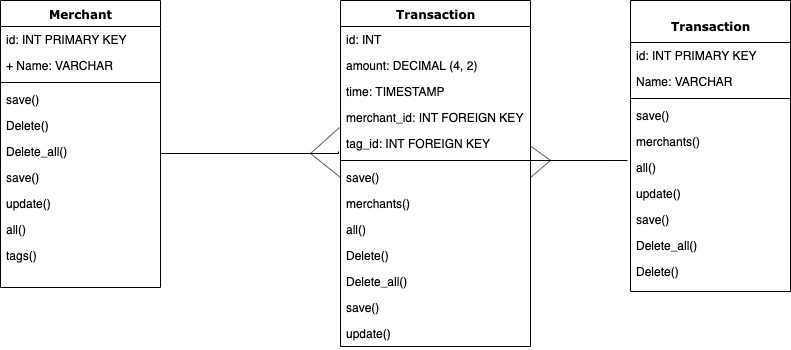

The diagram above was exported from draw.io. Its source (the exported page's mxGraphModel, read from the mxfile embedded in the PNG):
<mxGraphModel dx="932" dy="473" grid="1" gridSize="10" guides="1" tooltips="1" connect="1" arrows="1" fold="1" page="1" pageScale="1" pageWidth="1100" pageHeight="850" background="#ffffff" math="0" shadow="0">
  <root>
    <mxCell id="0" />
    <mxCell id="1" parent="0" />
    <mxCell id="78961159f06e98e8-17" value="Merchant" style="swimlane;html=1;fontStyle=1;align=center;verticalAlign=top;childLayout=stackLayout;horizontal=1;startSize=26;horizontalStack=0;resizeParent=1;resizeLast=0;collapsible=1;marginBottom=0;swimlaneFillColor=#ffffff;rounded=0;shadow=0;comic=0;labelBackgroundColor=none;strokeWidth=1;fillColor=none;fontFamily=Verdana;fontSize=12" parent="1" vertex="1">
      <mxGeometry x="90" y="80" width="160" height="287" as="geometry" />
    </mxCell>
    <mxCell id="78961159f06e98e8-23" value="id: INT PRIMARY KEY" style="text;html=1;strokeColor=none;fillColor=none;align=left;verticalAlign=top;spacingLeft=4;spacingRight=4;whiteSpace=wrap;overflow=hidden;rotatable=0;points=[[0,0.5],[1,0.5]];portConstraint=eastwest;" parent="78961159f06e98e8-17" vertex="1">
      <mxGeometry y="26" width="160" height="26" as="geometry" />
    </mxCell>
    <mxCell id="78961159f06e98e8-21" value="+ Name: VARCHAR" style="text;html=1;strokeColor=none;fillColor=none;align=left;verticalAlign=top;spacingLeft=4;spacingRight=4;whiteSpace=wrap;overflow=hidden;rotatable=0;points=[[0,0.5],[1,0.5]];portConstraint=eastwest;" parent="78961159f06e98e8-17" vertex="1">
      <mxGeometry y="52" width="160" height="26" as="geometry" />
    </mxCell>
    <mxCell id="78961159f06e98e8-19" value="" style="line;html=1;strokeWidth=1;fillColor=none;align=left;verticalAlign=middle;spacingTop=-1;spacingLeft=3;spacingRight=3;rotatable=0;labelPosition=right;points=[];portConstraint=eastwest;" parent="78961159f06e98e8-17" vertex="1">
      <mxGeometry y="78" width="160" height="8" as="geometry" />
    </mxCell>
    <mxCell id="78961159f06e98e8-20" value="save()&lt;br&gt;" style="text;html=1;strokeColor=none;fillColor=none;align=left;verticalAlign=top;spacingLeft=4;spacingRight=4;whiteSpace=wrap;overflow=hidden;rotatable=0;points=[[0,0.5],[1,0.5]];portConstraint=eastwest;" parent="78961159f06e98e8-17" vertex="1">
      <mxGeometry y="86" width="160" height="26" as="geometry" />
    </mxCell>
    <mxCell id="78961159f06e98e8-27" value="Delete()" style="text;html=1;strokeColor=none;fillColor=none;align=left;verticalAlign=top;spacingLeft=4;spacingRight=4;whiteSpace=wrap;overflow=hidden;rotatable=0;points=[[0,0.5],[1,0.5]];portConstraint=eastwest;" parent="78961159f06e98e8-17" vertex="1">
      <mxGeometry y="112" width="160" height="26" as="geometry" />
    </mxCell>
    <mxCell id="N4qbHpoC7uQbT7qpfZK2-1" value="Delete_all()" style="text;html=1;strokeColor=none;fillColor=none;align=left;verticalAlign=top;spacingLeft=4;spacingRight=4;whiteSpace=wrap;overflow=hidden;rotatable=0;points=[[0,0.5],[1,0.5]];portConstraint=eastwest;" parent="78961159f06e98e8-17" vertex="1">
      <mxGeometry y="138" width="160" height="26" as="geometry" />
    </mxCell>
    <mxCell id="N4qbHpoC7uQbT7qpfZK2-2" value="save()" style="text;html=1;strokeColor=none;fillColor=none;align=left;verticalAlign=top;spacingLeft=4;spacingRight=4;whiteSpace=wrap;overflow=hidden;rotatable=0;points=[[0,0.5],[1,0.5]];portConstraint=eastwest;" parent="78961159f06e98e8-17" vertex="1">
      <mxGeometry y="164" width="160" height="26" as="geometry" />
    </mxCell>
    <mxCell id="N4qbHpoC7uQbT7qpfZK2-3" value="update()" style="text;html=1;strokeColor=none;fillColor=none;align=left;verticalAlign=top;spacingLeft=4;spacingRight=4;whiteSpace=wrap;overflow=hidden;rotatable=0;points=[[0,0.5],[1,0.5]];portConstraint=eastwest;" parent="78961159f06e98e8-17" vertex="1">
      <mxGeometry y="190" width="160" height="26" as="geometry" />
    </mxCell>
    <mxCell id="N4qbHpoC7uQbT7qpfZK2-4" value="all()" style="text;html=1;strokeColor=none;fillColor=none;align=left;verticalAlign=top;spacingLeft=4;spacingRight=4;whiteSpace=wrap;overflow=hidden;rotatable=0;points=[[0,0.5],[1,0.5]];portConstraint=eastwest;" parent="78961159f06e98e8-17" vertex="1">
      <mxGeometry y="216" width="160" height="26" as="geometry" />
    </mxCell>
    <mxCell id="N4qbHpoC7uQbT7qpfZK2-5" value="tags()" style="text;html=1;strokeColor=none;fillColor=none;align=left;verticalAlign=top;spacingLeft=4;spacingRight=4;whiteSpace=wrap;overflow=hidden;rotatable=0;points=[[0,0.5],[1,0.5]];portConstraint=eastwest;" parent="78961159f06e98e8-17" vertex="1">
      <mxGeometry y="242" width="160" height="26" as="geometry" />
    </mxCell>
    <mxCell id="78961159f06e98e8-30" value="Transaction" style="swimlane;html=1;fontStyle=1;align=center;verticalAlign=top;childLayout=stackLayout;horizontal=1;startSize=26;horizontalStack=0;resizeParent=1;resizeLast=0;collapsible=1;marginBottom=0;swimlaneFillColor=#ffffff;rounded=0;shadow=0;comic=0;labelBackgroundColor=none;strokeWidth=1;fillColor=none;fontFamily=Verdana;fontSize=12" parent="1" vertex="1">
      <mxGeometry x="430" y="80" width="190" height="346" as="geometry" />
    </mxCell>
    <mxCell id="78961159f06e98e8-31" value="id: INT" style="text;html=1;strokeColor=none;fillColor=none;align=left;verticalAlign=top;spacingLeft=4;spacingRight=4;whiteSpace=wrap;overflow=hidden;rotatable=0;points=[[0,0.5],[1,0.5]];portConstraint=eastwest;" parent="78961159f06e98e8-30" vertex="1">
      <mxGeometry y="26" width="190" height="26" as="geometry" />
    </mxCell>
    <mxCell id="78961159f06e98e8-32" value="amount: DECIMAL (4, 2)" style="text;html=1;strokeColor=none;fillColor=none;align=left;verticalAlign=top;spacingLeft=4;spacingRight=4;whiteSpace=wrap;overflow=hidden;rotatable=0;points=[[0,0.5],[1,0.5]];portConstraint=eastwest;" parent="78961159f06e98e8-30" vertex="1">
      <mxGeometry y="52" width="190" height="26" as="geometry" />
    </mxCell>
    <mxCell id="N4qbHpoC7uQbT7qpfZK2-28" value="time: TIMESTAMP" style="text;html=1;strokeColor=none;fillColor=none;align=left;verticalAlign=top;spacingLeft=4;spacingRight=4;whiteSpace=wrap;overflow=hidden;rotatable=0;points=[[0,0.5],[1,0.5]];portConstraint=eastwest;" parent="78961159f06e98e8-30" vertex="1">
      <mxGeometry y="78" width="190" height="26" as="geometry" />
    </mxCell>
    <mxCell id="78961159f06e98e8-33" value="merchant_id: INT FOREIGN KEY" style="text;html=1;strokeColor=none;fillColor=none;align=left;verticalAlign=top;spacingLeft=4;spacingRight=4;whiteSpace=wrap;overflow=hidden;rotatable=0;points=[[0,0.5],[1,0.5]];portConstraint=eastwest;" parent="78961159f06e98e8-30" vertex="1">
      <mxGeometry y="104" width="190" height="26" as="geometry" />
    </mxCell>
    <mxCell id="78961159f06e98e8-34" value="tag_id: INT FOREIGN KEY" style="text;html=1;strokeColor=none;fillColor=none;align=left;verticalAlign=top;spacingLeft=4;spacingRight=4;whiteSpace=wrap;overflow=hidden;rotatable=0;points=[[0,0.5],[1,0.5]];portConstraint=eastwest;" parent="78961159f06e98e8-30" vertex="1">
      <mxGeometry y="130" width="190" height="26" as="geometry" />
    </mxCell>
    <mxCell id="78961159f06e98e8-38" value="" style="line;html=1;strokeWidth=1;fillColor=none;align=left;verticalAlign=middle;spacingTop=-1;spacingLeft=3;spacingRight=3;rotatable=0;labelPosition=right;points=[];portConstraint=eastwest;" parent="78961159f06e98e8-30" vertex="1">
      <mxGeometry y="156" width="190" height="8" as="geometry" />
    </mxCell>
    <mxCell id="N4qbHpoC7uQbT7qpfZK2-14" value="save()&lt;br&gt;" style="text;html=1;strokeColor=none;fillColor=none;align=left;verticalAlign=top;spacingLeft=4;spacingRight=4;whiteSpace=wrap;overflow=hidden;rotatable=0;points=[[0,0.5],[1,0.5]];portConstraint=eastwest;" parent="78961159f06e98e8-30" vertex="1">
      <mxGeometry y="164" width="190" height="26" as="geometry" />
    </mxCell>
    <mxCell id="N4qbHpoC7uQbT7qpfZK2-15" value="merchants()" style="text;html=1;strokeColor=none;fillColor=none;align=left;verticalAlign=top;spacingLeft=4;spacingRight=4;whiteSpace=wrap;overflow=hidden;rotatable=0;points=[[0,0.5],[1,0.5]];portConstraint=eastwest;" parent="78961159f06e98e8-30" vertex="1">
      <mxGeometry y="190" width="190" height="26" as="geometry" />
    </mxCell>
    <mxCell id="N4qbHpoC7uQbT7qpfZK2-16" value="all()" style="text;html=1;strokeColor=none;fillColor=none;align=left;verticalAlign=top;spacingLeft=4;spacingRight=4;whiteSpace=wrap;overflow=hidden;rotatable=0;points=[[0,0.5],[1,0.5]];portConstraint=eastwest;" parent="78961159f06e98e8-30" vertex="1">
      <mxGeometry y="216" width="190" height="26" as="geometry" />
    </mxCell>
    <mxCell id="N4qbHpoC7uQbT7qpfZK2-20" value="Delete()" style="text;html=1;strokeColor=none;fillColor=none;align=left;verticalAlign=top;spacingLeft=4;spacingRight=4;whiteSpace=wrap;overflow=hidden;rotatable=0;points=[[0,0.5],[1,0.5]];portConstraint=eastwest;" parent="78961159f06e98e8-30" vertex="1">
      <mxGeometry y="242" width="190" height="26" as="geometry" />
    </mxCell>
    <mxCell id="N4qbHpoC7uQbT7qpfZK2-19" value="Delete_all()" style="text;html=1;strokeColor=none;fillColor=none;align=left;verticalAlign=top;spacingLeft=4;spacingRight=4;whiteSpace=wrap;overflow=hidden;rotatable=0;points=[[0,0.5],[1,0.5]];portConstraint=eastwest;" parent="78961159f06e98e8-30" vertex="1">
      <mxGeometry y="268" width="190" height="26" as="geometry" />
    </mxCell>
    <mxCell id="N4qbHpoC7uQbT7qpfZK2-18" value="save()" style="text;html=1;strokeColor=none;fillColor=none;align=left;verticalAlign=top;spacingLeft=4;spacingRight=4;whiteSpace=wrap;overflow=hidden;rotatable=0;points=[[0,0.5],[1,0.5]];portConstraint=eastwest;" parent="78961159f06e98e8-30" vertex="1">
      <mxGeometry y="294" width="190" height="26" as="geometry" />
    </mxCell>
    <mxCell id="N4qbHpoC7uQbT7qpfZK2-17" value="update()" style="text;html=1;strokeColor=none;fillColor=none;align=left;verticalAlign=top;spacingLeft=4;spacingRight=4;whiteSpace=wrap;overflow=hidden;rotatable=0;points=[[0,0.5],[1,0.5]];portConstraint=eastwest;" parent="78961159f06e98e8-30" vertex="1">
      <mxGeometry y="320" width="190" height="26" as="geometry" />
    </mxCell>
    <mxCell id="78961159f06e98e8-43" value="&lt;p&gt;Transaction&lt;br&gt;&lt;/p&gt;" style="swimlane;html=1;fontStyle=1;align=center;verticalAlign=top;childLayout=stackLayout;horizontal=1;startSize=42;horizontalStack=0;resizeParent=1;resizeLast=0;collapsible=1;marginBottom=0;swimlaneFillColor=#ffffff;rounded=0;shadow=0;comic=0;labelBackgroundColor=none;strokeWidth=1;fillColor=none;fontFamily=Verdana;fontSize=12" parent="1" vertex="1">
      <mxGeometry x="720" y="80" width="160" height="291" as="geometry">
        <mxRectangle x="740" y="83" width="30" height="26" as="alternateBounds" />
      </mxGeometry>
    </mxCell>
    <mxCell id="78961159f06e98e8-45" value="id: INT PRIMARY KEY" style="text;html=1;strokeColor=none;fillColor=none;align=left;verticalAlign=top;spacingLeft=4;spacingRight=4;whiteSpace=wrap;overflow=hidden;rotatable=0;points=[[0,0.5],[1,0.5]];portConstraint=eastwest;" parent="78961159f06e98e8-43" vertex="1">
      <mxGeometry y="42" width="160" height="26" as="geometry" />
    </mxCell>
    <mxCell id="78961159f06e98e8-44" value="Name: VARCHAR" style="text;html=1;strokeColor=none;fillColor=none;align=left;verticalAlign=top;spacingLeft=4;spacingRight=4;whiteSpace=wrap;overflow=hidden;rotatable=0;points=[[0,0.5],[1,0.5]];portConstraint=eastwest;" parent="78961159f06e98e8-43" vertex="1">
      <mxGeometry y="68" width="160" height="26" as="geometry" />
    </mxCell>
    <mxCell id="78961159f06e98e8-51" value="" style="line;html=1;strokeWidth=1;fillColor=none;align=left;verticalAlign=middle;spacingTop=-1;spacingLeft=3;spacingRight=3;rotatable=0;labelPosition=right;points=[];portConstraint=eastwest;" parent="78961159f06e98e8-43" vertex="1">
      <mxGeometry y="94" width="160" height="8" as="geometry" />
    </mxCell>
    <mxCell id="N4qbHpoC7uQbT7qpfZK2-6" value="save()&lt;br&gt;" style="text;html=1;strokeColor=none;fillColor=none;align=left;verticalAlign=top;spacingLeft=4;spacingRight=4;whiteSpace=wrap;overflow=hidden;rotatable=0;points=[[0,0.5],[1,0.5]];portConstraint=eastwest;" parent="78961159f06e98e8-43" vertex="1">
      <mxGeometry y="102" width="160" height="26" as="geometry" />
    </mxCell>
    <mxCell id="N4qbHpoC7uQbT7qpfZK2-12" value="merchants()" style="text;html=1;strokeColor=none;fillColor=none;align=left;verticalAlign=top;spacingLeft=4;spacingRight=4;whiteSpace=wrap;overflow=hidden;rotatable=0;points=[[0,0.5],[1,0.5]];portConstraint=eastwest;" parent="78961159f06e98e8-43" vertex="1">
      <mxGeometry y="128" width="160" height="26" as="geometry" />
    </mxCell>
    <mxCell id="N4qbHpoC7uQbT7qpfZK2-11" value="all()" style="text;html=1;strokeColor=none;fillColor=none;align=left;verticalAlign=top;spacingLeft=4;spacingRight=4;whiteSpace=wrap;overflow=hidden;rotatable=0;points=[[0,0.5],[1,0.5]];portConstraint=eastwest;" parent="78961159f06e98e8-43" vertex="1">
      <mxGeometry y="154" width="160" height="26" as="geometry" />
    </mxCell>
    <mxCell id="N4qbHpoC7uQbT7qpfZK2-10" value="update()" style="text;html=1;strokeColor=none;fillColor=none;align=left;verticalAlign=top;spacingLeft=4;spacingRight=4;whiteSpace=wrap;overflow=hidden;rotatable=0;points=[[0,0.5],[1,0.5]];portConstraint=eastwest;" parent="78961159f06e98e8-43" vertex="1">
      <mxGeometry y="180" width="160" height="26" as="geometry" />
    </mxCell>
    <mxCell id="N4qbHpoC7uQbT7qpfZK2-9" value="save()" style="text;html=1;strokeColor=none;fillColor=none;align=left;verticalAlign=top;spacingLeft=4;spacingRight=4;whiteSpace=wrap;overflow=hidden;rotatable=0;points=[[0,0.5],[1,0.5]];portConstraint=eastwest;" parent="78961159f06e98e8-43" vertex="1">
      <mxGeometry y="206" width="160" height="26" as="geometry" />
    </mxCell>
    <mxCell id="N4qbHpoC7uQbT7qpfZK2-8" value="Delete_all()" style="text;html=1;strokeColor=none;fillColor=none;align=left;verticalAlign=top;spacingLeft=4;spacingRight=4;whiteSpace=wrap;overflow=hidden;rotatable=0;points=[[0,0.5],[1,0.5]];portConstraint=eastwest;" parent="78961159f06e98e8-43" vertex="1">
      <mxGeometry y="232" width="160" height="26" as="geometry" />
    </mxCell>
    <mxCell id="N4qbHpoC7uQbT7qpfZK2-7" value="Delete()" style="text;html=1;strokeColor=none;fillColor=none;align=left;verticalAlign=top;spacingLeft=4;spacingRight=4;whiteSpace=wrap;overflow=hidden;rotatable=0;points=[[0,0.5],[1,0.5]];portConstraint=eastwest;" parent="78961159f06e98e8-43" vertex="1">
      <mxGeometry y="258" width="160" height="26" as="geometry" />
    </mxCell>
    <mxCell id="N4qbHpoC7uQbT7qpfZK2-34" style="edgeStyle=orthogonalEdgeStyle;rounded=0;orthogonalLoop=1;jettySize=auto;html=1;exitX=1;exitY=0.5;exitDx=0;exitDy=0;entryX=-0.011;entryY=0.808;entryDx=0;entryDy=0;entryPerimeter=0;endArrow=none;endFill=0;" parent="1" source="N4qbHpoC7uQbT7qpfZK2-1" target="78961159f06e98e8-34" edge="1">
      <mxGeometry relative="1" as="geometry">
        <Array as="points">
          <mxPoint x="250" y="233" />
          <mxPoint x="428" y="233" />
        </Array>
      </mxGeometry>
    </mxCell>
    <mxCell id="N4qbHpoC7uQbT7qpfZK2-38" value="" style="endArrow=none;html=1;entryX=-0.005;entryY=0.885;entryDx=0;entryDy=0;entryPerimeter=0;" parent="1" target="78961159f06e98e8-33" edge="1">
      <mxGeometry width="50" height="50" relative="1" as="geometry">
        <mxPoint x="400" y="233" as="sourcePoint" />
        <mxPoint x="430" y="193" as="targetPoint" />
      </mxGeometry>
    </mxCell>
    <mxCell id="N4qbHpoC7uQbT7qpfZK2-39" value="" style="endArrow=none;html=1;exitX=0;exitY=0.5;exitDx=0;exitDy=0;" parent="1" source="N4qbHpoC7uQbT7qpfZK2-14" edge="1">
      <mxGeometry width="50" height="50" relative="1" as="geometry">
        <mxPoint x="440" y="203" as="sourcePoint" />
        <mxPoint x="400" y="233" as="targetPoint" />
      </mxGeometry>
    </mxCell>
    <mxCell id="N4qbHpoC7uQbT7qpfZK2-40" value="" style="endArrow=none;html=1;" parent="1" edge="1">
      <mxGeometry width="50" height="50" relative="1" as="geometry">
        <mxPoint x="620" y="225.5" as="sourcePoint" />
        <mxPoint x="640" y="240" as="targetPoint" />
      </mxGeometry>
    </mxCell>
    <mxCell id="N4qbHpoC7uQbT7qpfZK2-41" value="" style="endArrow=none;html=1;entryX=-0.019;entryY=0.231;entryDx=0;entryDy=0;entryPerimeter=0;" parent="1" target="N4qbHpoC7uQbT7qpfZK2-11" edge="1">
      <mxGeometry width="50" height="50" relative="1" as="geometry">
        <mxPoint x="620" y="240" as="sourcePoint" />
        <mxPoint x="670" y="190" as="targetPoint" />
      </mxGeometry>
    </mxCell>
    <mxCell id="N4qbHpoC7uQbT7qpfZK2-42" value="" style="endArrow=none;html=1;entryX=1;entryY=0.5;entryDx=0;entryDy=0;" parent="1" target="N4qbHpoC7uQbT7qpfZK2-14" edge="1">
      <mxGeometry width="50" height="50" relative="1" as="geometry">
        <mxPoint x="640" y="240" as="sourcePoint" />
        <mxPoint x="700" y="253" as="targetPoint" />
      </mxGeometry>
    </mxCell>
  </root>
</mxGraphModel>